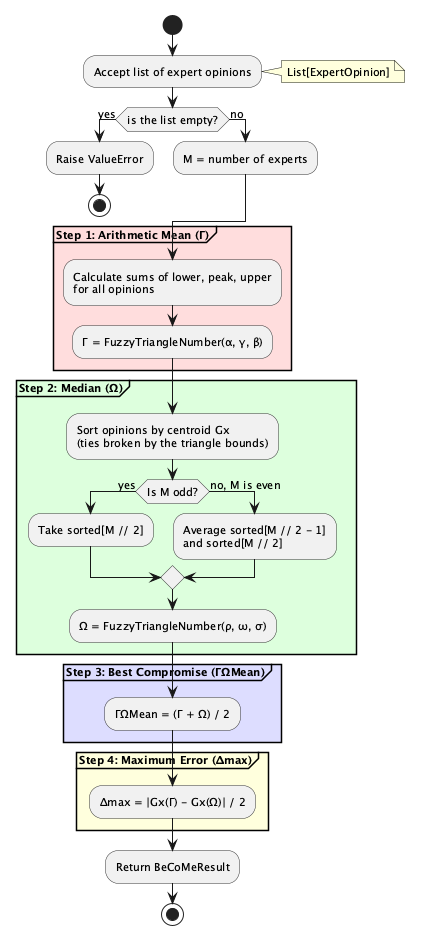

The diagram above was rendered by PlantUML. Its source (embedded in the PNG):
@startuml BeCoMe-Activity-Diagram-Simplified

' Style configuration
skinparam backgroundColor #FFFFFF
skinparam shadowing false
skinparam defaultFontSize 11
skinparam activityBorderColor #333333
skinparam activityBackgroundColor #F0F0F0

start

:Accept list of expert opinions;
note right: List[ExpertOpinion]

if (is the list empty?) then (yes)
    :Raise ValueError;
    stop
else (no)
    :M = number of experts;
endif

' === STEP 1: Arithmetic Mean (simplified) ===
partition "**Step 1: Arithmetic Mean (Γ)**" #FFDDDD {
    :Calculate sums of lower, peak, upper\nfor all opinions;
    :Γ = FuzzyTriangleNumber(α, γ, β);
}

' === STEP 2: Median (simplified but keeping key branching) ===
partition "**Step 2: Median (Ω)**" #DDFFDD {
    :Sort opinions by centroid Gx\n(ties broken by the triangle bounds);

    if (Is M odd?) then (yes)
        :Take sorted[M // 2];
    else (no, M is even)
        :Average sorted[M // 2 - 1]\nand sorted[M // 2];
    endif

    :Ω = FuzzyTriangleNumber(ρ, ω, σ);
}

' === STEP 3: Best Compromise ===
partition "**Step 3: Best Compromise (ΓΩMean)**" #DDDDFF {
    :ΓΩMean = (Γ + Ω) / 2;
}

' === STEP 4: Maximum Error ===
partition "**Step 4: Maximum Error (Δmax)**" #FFFFDD {
    :Δmax = |Gx(Γ) - Gx(Ω)| / 2;
}

:Return BeCoMeResult;

stop

@enduml